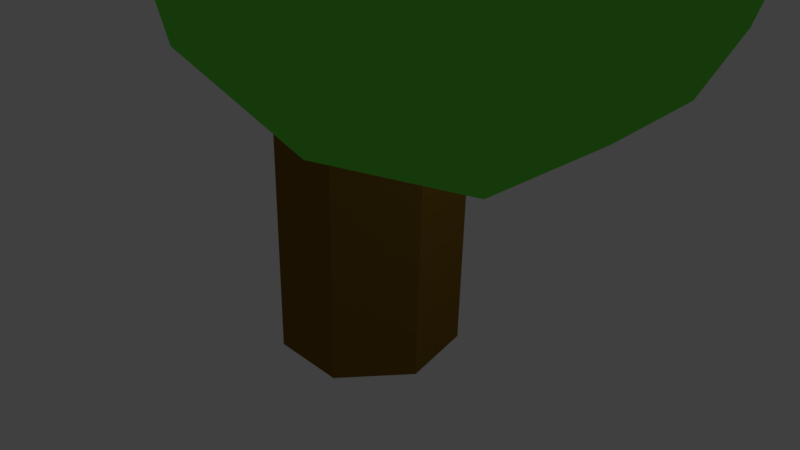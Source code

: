 # Source: TreeBranch1.blend  (saved by Blender 2.78.0; exported with 4.5.12 LTS)
import bpy
from mathutils import Matrix  # noqa: F401  (used for matrix-valued properties, if any)

bpy.ops.wm.read_factory_settings(use_empty=True)
scene = bpy.context.scene
scene.name = 'Scene'

# ---- collections
col_collection_1 = bpy.data.collections.new('Collection 1'); scene.collection.children.link(col_collection_1)

# ---- materials (node trees are filled in below, after node groups)
mat_treeo1 = bpy.data.materials.new('Treeo1')
mat_treeo1.alpha_threshold = 0.0
mat_treeo1.use_transparent_shadow = False
mat_treeo1.diffuse_color = (0.1585, 0.8, 0.06862, 1.0)
mat_treeo1.roughness = 0.5
mat_treo0 = bpy.data.materials.new('Treo0')
mat_treo0.alpha_threshold = 0.0
mat_treo0.use_transparent_shadow = False
mat_treo0.diffuse_color = (0.2079, 0.1128, 0.01424, 1.0)
mat_treo0.roughness = 0.5

# ---- material node trees

# ---- world
world_world = bpy.data.worlds.new('World'); scene.world = world_world
world_world.color = (0.05088, 0.05088, 0.05088)
world_world.use_sun_shadow = False
world_world.sun_shadow_jitter_overblur = 0.0
world_world.cycles.sampling_method = 'MANUAL'

# ---- cameras
cam_camera = bpy.data.cameras.new('Camera')
cam_camera.clip_end = 100.0
cam_camera.lens = 35.0
cam_camera.sensor_width = 32.0
cam_camera.sensor_height = 18.0
cam_camera.ortho_scale = 7.314
cam_camera.dof.focus_distance = 0.0
cam_camera.dof.aperture_fstop = 128.0

# ---- lights
light_lamp = bpy.data.lights.new('Lamp', 'POINT')
light_lamp.transmission_factor = 0.0
light_lamp.cutoff_distance = 30.0
light_lamp.energy = 100.0
light_lamp.shadow_buffer_clip_start = 1.001
light_lamp.shadow_soft_size = 0.1
light_lamp.shadow_maximum_resolution = 0.006
light_lamp.use_absolute_resolution = True

# ---- meshes
me_cylinder = bpy.data.meshes.new('Cylinder')
me_cylinder.from_pydata([(-0.0339, 1.202, -1.175), (-7.374e-09, 0.8689, 9.439), (0.8881, 0.7581, -1.175), (0.6126, 0.5739, 9.439), (1.116, -0.2396, -1.175), (0.7639, -0.08895, 9.439), (0.4778, -1.04, -1.175), (0.34, -0.6205, 9.439), (-0.5456, -1.04, -1.175), (-0.34, -0.6205, 9.439), (-1.184, -0.2396, -1.175), (-0.7639, -0.08895, 9.439), (-0.9559, 0.7581, -1.175), (-0.6126, 0.5739, 9.439), (0.08077, 1.0, 1.682), (-2.477e-09, 1.047, 4.365), (-7.374e-09, 0.8689, 7.337), (0.6126, 0.5739, 7.337), (0.725, 0.6983, 4.365), (0.9834, 0.7581, 1.988), (0.7639, -0.08895, 7.337), (0.904, -0.08622, 4.365), (1.211, -0.2396, 1.988), (0.34, -0.6205, 7.337), (0.4023, -0.7153, 4.365), (0.573, -1.04, 1.988), (-0.34, -0.6205, 7.337), (-0.4023, -0.7153, 4.365), (-0.4503, -1.04, 1.988), (-0.7639, -0.08895, 7.337), (-0.904, -0.08622, 4.365), (-0.8942, -0.2225, 1.682), (-0.6126, 0.5739, 7.337), (-0.725, 0.6983, 4.365), (-0.7011, 0.6235, 1.682), (-1.393e-08, 4.296, 9.694), (-1.128, -3.47, 11.95), (-1.128, 3.476, 11.95), (0.6974, -2.143, 13.35), (-1.826, -1.323, 13.35), (-4.083, -1.323, 9.694), (0.6974, 2.149, 13.35), (-4.083, 1.33, 9.694), (-2.523, -3.47, 9.694), (-0.6974, -2.143, 6.042), (1.826, -1.323, 6.042), (1.128, -3.47, 7.437), (3.652, 0.003105, 7.437), (1.826, 1.33, 6.042), (-2.257, 0.003105, 6.042), (-2.954, -2.143, 7.437), (-0.6974, 2.149, 6.042), (-2.954, 2.149, 7.437), (1.128, 3.476, 7.437), (4.083, -1.323, 9.694), (4.083, 1.33, 9.694), (-1.393e-08, -4.29, 9.694), (2.523, -3.47, 9.694), (-2.523, 3.476, 9.694), (2.523, 3.476, 9.694), (2.954, -2.143, 11.95), (-3.652, 0.003105, 11.95), (2.954, 2.149, 11.95), (2.257, 0.003105, 13.35), (-1.826, 1.33, 13.35), (-1.393e-08, 0.003105, 13.99), (3.84, 0.003105, 11.61), (1.186, 3.655, 11.61), (-3.106, 2.26, 11.61), (-3.106, -2.254, 11.61), (1.186, -3.649, 11.61), (3.106, 2.26, 7.774), (-1.186, 3.655, 7.774), (-3.84, 0.003105, 7.774), (-1.186, -3.649, 7.774), (3.106, -2.254, 7.774), (-1.393e-08, 0.003105, 5.401), (1.046, -0.1573, 3.263), (0.4808, -0.8644, 3.273), (3.889, -2.498, 5.47), (3.61, -2.848, 5.47), (3.969, -2.537, 4.856), (3.653, -2.931, 4.861), (2.753, -1.64, 3.649), (2.309, -2.195, 3.657), (2.641, -1.585, 4.513), (2.247, -2.078, 4.513), (3.633, -2.403, 2.936), (5.096, -3.466, 4.054), (3.074, -4.123, 4.054), (1.824, -2.403, 4.054), (3.074, -0.6825, 4.054), (5.096, -1.34, 4.054), (4.192, -4.123, 5.863), (2.17, -3.466, 5.863), (2.17, -1.34, 5.863), (4.192, -0.6825, 5.863), (5.442, -2.403, 5.863), (3.633, -2.403, 6.981), (3.305, -3.414, 3.238), (4.493, -3.028, 3.238), (4.165, -4.039, 3.895), (5.353, -2.403, 3.895), (4.493, -1.778, 3.238), (2.57, -2.403, 3.238), (2.242, -3.414, 3.895), (3.305, -1.392, 3.238), (2.242, -1.392, 3.895), (4.165, -0.7667, 3.895), (5.556, -3.028, 4.959), (5.556, -1.778, 4.959), (3.633, -4.425, 4.959), (4.822, -4.039, 4.959), (1.71, -3.028, 4.959), (2.445, -4.039, 4.959), (2.445, -0.7667, 4.959), (1.71, -1.778, 4.959), (4.822, -0.7667, 4.959), (3.633, -0.3805, 4.959), (5.025, -3.414, 6.022), (3.102, -4.039, 6.022), (1.913, -2.403, 6.022), (3.102, -0.7667, 6.022), (5.025, -1.392, 6.022), (3.962, -3.414, 6.679), (4.696, -2.403, 6.679), (2.773, -3.028, 6.679), (2.773, -1.778, 6.679), (3.962, -1.392, 6.679)], [], [(16, 1, 3, 17), (17, 3, 5, 20), (20, 5, 7, 23), (23, 7, 9, 26), (26, 9, 11, 29), (3, 1, 13, 11, 9, 7, 5), (29, 11, 13, 32), (32, 13, 1, 16), (0, 2, 4, 6, 8, 10, 12), (12, 34, 14, 0), (34, 33, 15, 14), (33, 32, 16, 15), (10, 31, 34, 12), (31, 30, 33, 34), (30, 29, 32, 33), (8, 28, 31, 10), (28, 27, 30, 31), (27, 26, 29, 30), (6, 25, 28, 8), (25, 78, 24, 27, 28), (24, 23, 26, 27), (4, 22, 25, 6), (22, 77, 78, 25), (21, 20, 23, 24), (2, 19, 22, 4), (19, 18, 21, 77, 22), (18, 17, 20, 21), (0, 14, 19, 2), (14, 15, 18, 19), (15, 16, 17, 18), (37, 68, 64), (41, 37, 64), (41, 64, 65), (61, 69, 39), (64, 61, 39), (62, 67, 41), (64, 39, 65), (63, 62, 41), (36, 70, 38), (63, 41, 65), (38, 60, 63), (45, 76, 48), (38, 63, 65), (47, 45, 48), (59, 67, 62), (47, 48, 71), (55, 59, 62), (55, 62, 66), (39, 36, 38), (53, 72, 35), (39, 38, 65), (59, 53, 35), (60, 66, 63), (59, 35, 67), (40, 50, 43), (52, 73, 42), (40, 43, 69), (58, 52, 42), (46, 75, 57), (58, 42, 68), (56, 46, 57), (45, 75, 46), (56, 57, 70), (44, 45, 46), (58, 68, 37), (44, 46, 74), (35, 58, 37), (50, 74, 43), (43, 56, 36), (40, 69, 61), (43, 36, 69), (42, 40, 61), (49, 73, 52), (42, 61, 68), (51, 72, 53), (35, 37, 67), (48, 51, 53), (47, 71, 55), (48, 53, 71), (54, 47, 55), (56, 70, 36), (54, 55, 66), (51, 49, 52), (66, 62, 63), (51, 52, 72), (67, 37, 41), (54, 66, 60), (68, 61, 64), (57, 54, 60), (69, 36, 39), (57, 60, 70), (70, 60, 38), (44, 74, 50), (71, 59, 55), (49, 44, 50), (49, 50, 73), (71, 53, 59), (75, 45, 47), (72, 52, 58), (76, 45, 44), (73, 50, 40), (74, 46, 56), (72, 58, 35), (75, 47, 54), (73, 40, 42), (76, 51, 48), (74, 56, 43), (76, 49, 51), (75, 54, 57), (76, 44, 49), (82, 81, 79, 80), (84, 83, 81, 82), (83, 85, 79, 81), (86, 84, 82, 80), (85, 86, 80, 79), (21, 24, 86, 85), (24, 78, 84, 86), (77, 21, 85, 83), (78, 77, 83, 84), (87, 100, 99), (88, 100, 102), (87, 99, 104), (87, 104, 106), (87, 106, 103), (88, 102, 109), (89, 101, 111), (90, 105, 113), (91, 107, 115), (92, 108, 117), (88, 109, 112), (89, 111, 114), (90, 113, 116), (91, 115, 118), (92, 117, 110), (93, 119, 124), (94, 120, 126), (95, 121, 127), (96, 122, 128), (97, 123, 125), (125, 128, 98), (125, 123, 128), (123, 96, 128), (128, 127, 98), (128, 122, 127), (122, 95, 127), (127, 126, 98), (127, 121, 126), (121, 94, 126), (126, 124, 98), (126, 120, 124), (120, 93, 124), (124, 125, 98), (124, 119, 125), (119, 97, 125), (110, 123, 97), (110, 117, 123), (117, 96, 123), (118, 122, 96), (118, 115, 122), (115, 95, 122), (116, 121, 95), (116, 113, 121), (113, 94, 121), (114, 120, 94), (114, 111, 120), (111, 93, 120), (112, 119, 93), (112, 109, 119), (109, 97, 119), (117, 118, 96), (117, 108, 118), (108, 91, 118), (115, 116, 95), (115, 107, 116), (107, 90, 116), (113, 114, 94), (113, 105, 114), (105, 89, 114), (111, 112, 93), (111, 101, 112), (101, 88, 112), (109, 110, 97), (109, 102, 110), (102, 92, 110), (103, 108, 92), (103, 106, 108), (106, 91, 108), (106, 107, 91), (106, 104, 107), (104, 90, 107), (104, 105, 90), (104, 99, 105), (99, 89, 105), (102, 103, 92), (102, 100, 103), (100, 87, 103), (99, 101, 89), (99, 100, 101), (100, 88, 101)])
me_cylinder.polygons.foreach_set('material_index', [1, 1, 1, 1, 1, 1, 1, 1, 1, 1, 1, 1, 1, 1, 1, 1, 1, 1, 1, 1, 1, 1, 1, 1, 1, 1, 1, 1, 1, 1, 0, 0, 0, 0, 0, 0, 0, 0, 0, 0, 0, 0, 0, 0, 0, 0, 0, 0, 0, 0, 0, 0, 0, 0, 0, 0, 0, 0, 0, 0, 0, 0, 0, 0, 0, 0, 0, 0, 0, 0, 0, 0, 0, 0, 0, 0, 0, 0, 0, 0, 0, 0, 0, 0, 0, 0, 0, 0, 0, 0, 0, 0, 0, 0, 0, 0, 0, 0, 0, 0, 0, 0, 0, 0, 0, 0, 0, 0, 0, 0, 1, 1, 1, 1, 1, 1, 1, 1, 1, 0, 0, 0, 0, 0, 0, 0, 0, 0, 0, 0, 0, 0, 0, 0, 0, 0, 0, 0, 0, 0, 0, 0, 0, 0, 0, 0, 0, 0, 0, 0, 0, 0, 0, 0, 0, 0, 0, 0, 0, 0, 0, 0, 0, 0, 0, 0, 0, 0, 0, 0, 0, 0, 0, 0, 0, 0, 0, 0, 0, 0, 0, 0, 0, 0, 0, 0, 0, 0, 0, 0, 0, 0, 0, 0, 0, 0, 0, 0, 0])
me_cylinder.materials.append(mat_treeo1)
me_cylinder.materials.append(mat_treo0)
me_cylinder.use_remesh_preserve_volume = False
me_cylinder.use_remesh_preserve_attributes = False
me_cylinder.use_mirror_vertex_groups = False
me_cylinder.update()

# ---- objects
ob_cylinder = bpy.data.objects.new('Cylinder', me_cylinder)
ob_lamp = bpy.data.objects.new('Lamp', light_lamp)
ob_camera = bpy.data.objects.new('Camera', cam_camera)

# ---- transforms, parenting, visibility, modifiers, constraints
ob_cylinder.location = (0.0, 0.0, 0.0)
ob_cylinder.lineart.crease_threshold = 0.0
ob_lamp.location = (4.076, 1.005, 5.904)
ob_lamp.rotation_euler = (0.6503, 0.05522, 1.866)
ob_lamp.lock_rotations_4d = False
ob_lamp.empty_display_type = 'ARROWS'
ob_lamp.color = (0.0, 0.0, 0.0, 0.0)
ob_lamp.lineart.crease_threshold = 0.0
ob_camera.location = (7.481, -6.508, 5.344)
ob_camera.rotation_euler = (1.109, 0.0, 0.8149)
ob_camera.lock_rotations_4d = False
ob_camera.empty_display_type = 'ARROWS'
ob_camera.color = (0.0, 0.0, 0.0, 0.0)
ob_camera.display_type = 'WIRE'
ob_camera.lineart.crease_threshold = 0.0

# ---- collection membership
col_collection_1.objects.link(ob_cylinder)
col_collection_1.objects.link(ob_lamp)
col_collection_1.objects.link(ob_camera)

# ---- scene / render settings (as saved in the file)
scene.camera = ob_camera
scene.frame_start = 1; scene.frame_end = 250; scene.frame_set(1)
scene.render.engine = 'BLENDER_EEVEE_NEXT'
scene.render.resolution_percentage = 50
scene.render.dither_intensity = 0.0
scene.cycles.use_denoising = False
scene.cycles.samples = 128
scene.cycles.sampling_pattern = 'TABULATED_SOBOL'
scene.cycles.light_sampling_threshold = 0.0
scene.cycles.use_adaptive_sampling = False
scene.cycles.use_light_tree = False
scene.cycles.blur_glossy = 0.0
scene.cycles.sample_clamp_indirect = 0.0
scene.view_settings.view_transform = 'Standard'
bpy.context.view_layer.update()
